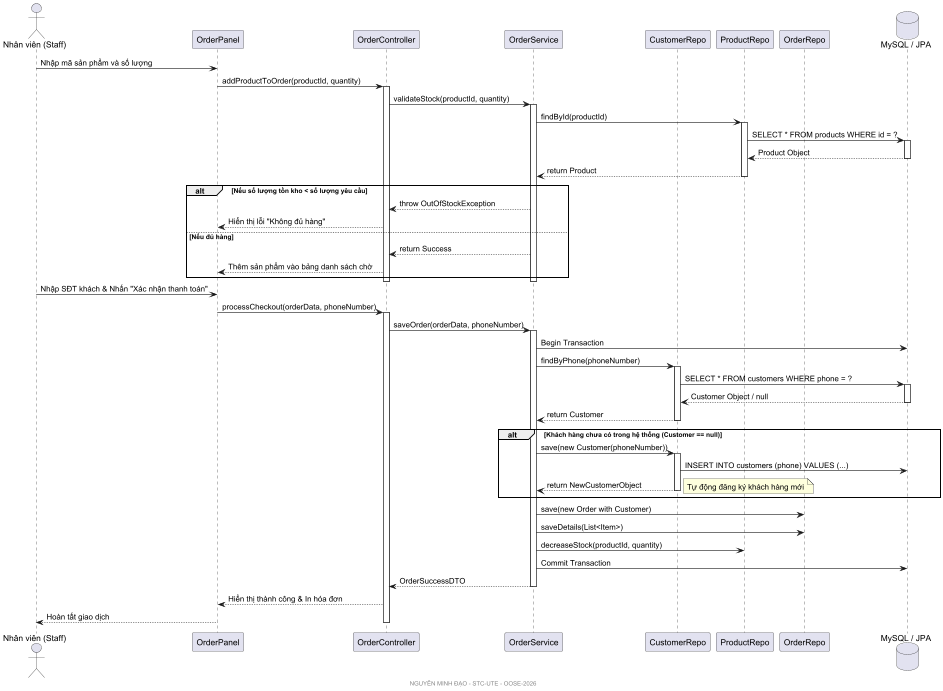

The diagram above was rendered by PlantUML. Its source (embedded in the PNG):
@startuml
actor "Nhân viên (Staff)" as Staff
participant "OrderPanel" as View
participant "OrderController" as Controller
participant "OrderService" as Service
participant "CustomerRepo" as CustRepo
participant "ProductRepo" as ProductRepo
participant "OrderRepo" as OrderRepo
database "MySQL / JPA" as DB

Staff -> View : Nhập mã sản phẩm và số lượng
View -> Controller : addProductToOrder(productId, quantity)

' --- INCLUDE UC_CHECKSTOCK ---
activate Controller
Controller -> Service : validateStock(productId, quantity)
activate Service
Service -> ProductRepo : findById(productId)
activate ProductRepo
ProductRepo -> DB : SELECT * FROM products WHERE id = ?
activate DB
DB --> ProductRepo : Product Object
deactivate DB
ProductRepo --> Service : return Product
deactivate ProductRepo

alt Nếu số lượng tồn kho < số lượng yêu cầu
    Service --> Controller : throw OutOfStockException
    Controller --> View : Hiển thị lỗi "Không đủ hàng"
else Nếu đủ hàng
    Service --> Controller : return Success
    Controller --> View : Thêm sản phẩm vào bảng danh sách chờ
end
deactivate Service
deactivate Controller

' --- GIAI ĐOẠN THANH TOÁN & TỰ ĐỘNG ĐĂNG KÝ ---
Staff -> View : Nhập SĐT khách & Nhấn "Xác nhận thanh toán"
View -> Controller : processCheckout(orderData, phoneNumber)
activate Controller
Controller -> Service : saveOrder(orderData, phoneNumber)
activate Service

Service -> DB : Begin Transaction

' Logic kiểm tra/đăng ký khách hàng
Service -> CustRepo : findByPhone(phoneNumber)
activate CustRepo
CustRepo -> DB : SELECT * FROM customers WHERE phone = ?
activate DB
DB --> CustRepo : Customer Object / null
deactivate DB
CustRepo --> Service : return Customer
deactivate CustRepo

alt Khách hàng chưa có trong hệ thống (Customer == null)
    Service -> CustRepo : save(new Customer(phoneNumber))
    activate CustRepo
    CustRepo -> DB : INSERT INTO customers (phone) VALUES (...)
    CustRepo --> Service : return NewCustomerObject
    deactivate CustRepo
    note right: Tự động đăng ký khách hàng mới
end

' Tiếp tục lưu hóa đơn với CustomerID đã có hoặc mới tạo
Service -> OrderRepo : save(new Order with Customer)
Service -> OrderRepo : saveDetails(List<Item>)
Service -> ProductRepo : decreaseStock(productId, quantity)

Service -> DB : Commit Transaction

Service --> Controller : OrderSuccessDTO
deactivate Service
Controller --> View : Hiển thị thành công & In hóa đơn
View --> Staff : Hoàn tất giao dịch
deactivate Controller

footer NGUYỄN MINH ĐẠO - STC-UTE - OOSE-2026
@enduml